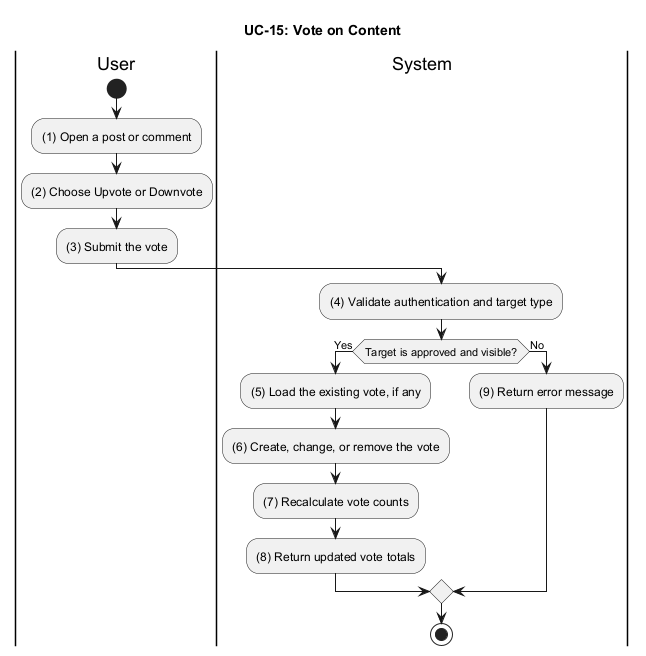

The diagram above was rendered by PlantUML. Its source (embedded in the PNG):
@startuml UC_15_Vote_On_Content
title UC-15: Vote on Content

|User|
start
:(1) Open a post or comment;
:(2) Choose Upvote or Downvote;
:(3) Submit the vote;

|System|
:(4) Validate authentication and target type;
if (Target is approved and visible?) then (Yes)
  :(5) Load the existing vote, if any;
  :(6) Create, change, or remove the vote;
  :(7) Recalculate vote counts;
  :(8) Return updated vote totals;
else (No)
  :(9) Return error message;
endif

stop
@enduml